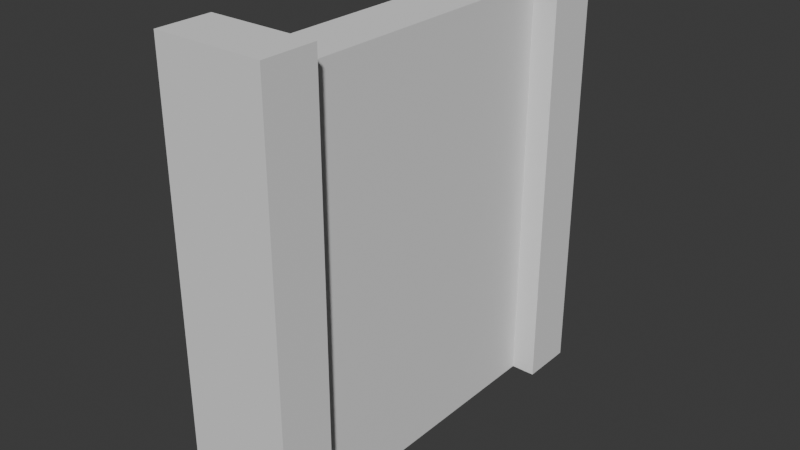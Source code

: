# Source: stone_wall.blend  (saved by Blender 5.1.30; exported with 4.5.12 LTS)
import bpy
from mathutils import Matrix  # noqa: F401  (used for matrix-valued properties, if any)

bpy.ops.wm.read_factory_settings(use_empty=True)
scene = bpy.context.scene
scene.name = 'Scene'

# ---- collections
col_collection = bpy.data.collections.new('Collection'); scene.collection.children.link(col_collection)

# ---- world
world_world = bpy.data.worlds.new('World'); scene.world = world_world
world_world.use_nodes = True; world_world.node_tree.nodes.clear()
_N = world_world.node_tree.nodes; _L = world_world.node_tree.links
n0 = _N.new('ShaderNodeOutputWorld'); n0.name = 'World Output'; n0.location = (200, 100)
n1 = _N.new('ShaderNodeBackground'); n1.name = 'Background'; n1.location = (-200, 100)
n1.inputs[0].default_value = (0.05088, 0.05088, 0.05088, 1.0)
_L.new(n1.outputs[0], n0.inputs[0])
n0.is_active_output = True
world_world.color = (0.05088, 0.05088, 0.05088)
world_world.sun_shadow_jitter_overblur = 0.0

# ---- meshes
me_cube = bpy.data.meshes.new('Cube')
me_cube.from_pydata([(0.52, -0.74, 5.96e-08), (0.52, -0.74, 2.0), (9.686e-08, -0.74, 5.96e-08), (9.686e-08, -0.74, 2.0), (0.52, 0.74, 5.96e-08), (0.52, 0.74, 2.0), (-5.811e-08, 0.74, 5.96e-08), (-5.811e-08, 0.74, 2.0), (-5.811e-08, 1.0, 2.0), (-5.811e-08, 1.0, 5.96e-08), (0.52, 1.0, 5.96e-08), (0.52, 1.0, 2.0), (9.686e-08, -1.0, 5.96e-08), (0.52, -1.0, 5.96e-08), (0.52, -1.0, 2.0), (9.686e-08, -1.0, 2.0), (0.4004, -0.74, 5.96e-08), (0.4004, -0.74, 2.0), (0.4004, 0.74, 2.0), (0.4004, 0.74, 5.96e-08), (0.1196, -0.74, 2.0), (0.1196, -0.74, 5.96e-08), (0.1196, 0.74, 5.96e-08), (0.1196, 0.74, 2.0), (0.52, -0.74, 2.12), (9.686e-08, -0.74, 2.12), (-5.811e-08, 0.74, 2.12), (0.52, 0.74, 2.12), (-5.811e-08, 1.0, 2.12), (0.52, 1.0, 2.12), (0.52, -1.0, 2.12), (9.686e-08, -1.0, 2.12)], [], [(3, 2, 12, 15), (5, 11, 29, 27), (1, 0, 16, 17), (24, 25, 31, 30), (19, 18, 17, 16), (9, 8, 11, 10), (6, 7, 8, 9), (5, 4, 10, 11), (4, 6, 9, 10), (13, 14, 15, 12), (0, 1, 14, 13), (15, 14, 30, 31), (2, 0, 13, 12), (26, 27, 29, 28), (20, 17, 18, 23), (4, 5, 18, 19), (21, 20, 23, 22), (2, 3, 20, 21), (7, 6, 22, 23), (3, 15, 31, 25), (11, 8, 28, 29), (7, 5, 27, 26), (8, 7, 26, 28), (14, 1, 24, 30), (1, 3, 25, 24)])
_uv = me_cube.uv_layers.new(name='UVMap')
_uv.uv.foreach_set('vector', [0.1509, 1.443, 0.1509, 0.5, 0.0283, 0.5, 0.0283, 1.443, 0.8491, 1.443, 0.9717, 1.443, 0.9717, 1.5, 0.8491, 1.5, 0.7453, 1.443, 0.7453, 0.5, 0.6889, 0.5, 0.6889, 1.443, 0.7453, 0.1509, 0.5, 0.1509, 0.5, 0.0283, 0.7453, 0.0283, 0.8491, 0.5, 0.8491, 1.443, 0.1509, 1.443, 0.1509, 0.5, 0.5, 0.5, 0.5, 1.443, 0.7453, 1.443, 0.7453, 0.5, 0.8491, 0.5, 0.8491, 1.443, 0.9717, 1.443, 0.9717, 0.5, 0.8491, 1.443, 0.8491, 0.5, 0.9717, 0.5, 0.9717, 1.443, 0.7453, 0.8491, 0.5, 0.8491, 0.5, 0.9717, 0.7453, 0.9717, 0.7453, 0.5, 0.7453, 1.443, 0.5, 1.443, 0.5, 0.5, 0.1509, 0.5, 0.1509, 1.443, 0.0283, 1.443, 0.0283, 0.5, 0.5, 1.443, 0.7453, 1.443, 0.7453, 1.5, 0.5, 1.5, 0.5, 0.1509, 0.7453, 0.1509, 0.7453, 0.0283, 0.5, 0.0283, 0.5, 0.8491, 0.7453, 0.8491, 0.7453, 0.9717, 0.5, 0.9717, 0.5564, 0.1509, 0.6889, 0.1509, 0.6889, 0.8491, 0.5564, 0.8491, 0.7453, 0.5, 0.7453, 1.443, 0.6889, 1.443, 0.6889, 0.5, 0.1509, 0.5, 0.1509, 1.443, 0.8491, 1.443, 0.8491, 0.5, 0.5, 0.5, 0.5, 1.443, 0.5564, 1.443, 0.5564, 0.5, 0.5, 1.443, 0.5, 0.5, 0.5564, 0.5, 0.5564, 1.443, 0.1509, 1.443, 0.0283, 1.443, 0.0283, 1.5, 0.1509, 1.5, 0.7453, 1.443, 0.5, 1.443, 0.5, 1.5, 0.7453, 1.5, 0.5, 1.443, 0.7453, 1.443, 0.7453, 1.5, 0.5, 1.5, 0.9717, 1.443, 0.8491, 1.443, 0.8491, 1.5, 0.9717, 1.5, 0.0283, 1.443, 0.1509, 1.443, 0.1509, 1.5, 0.0283, 1.5, 0.7453, 1.443, 0.5, 1.443, 0.5, 1.5, 0.7453, 1.5])
me_cube.update()

# ---- objects
ob_cube = bpy.data.objects.new('Cube', me_cube)

# ---- transforms, parenting, visibility, modifiers, constraints
ob_cube.location = (0.0, 0.0, 0.0)

# ---- collection membership
col_collection.objects.link(ob_cube)

# ---- scene / render settings (as saved in the file)
scene.frame_start = 1; scene.frame_end = 250; scene.frame_set(1)
scene.render.engine = 'BLENDER_EEVEE_NEXT'
scene.render.bake_bias = 0.0
scene.render.bake_samples = 0
scene.cycles.sampling_pattern = 'TABULATED_SOBOL'
scene.eevee.use_volume_custom_range = False
bpy.context.view_layer.update()

# ---- added for rendering (the .blend has no active camera and no usable light): camera, sun
cam_auto = bpy.data.cameras.new('AutoCamera')
cam_auto.lens = 50.0
cam_auto.sensor_width = 36.0
cam_auto.clip_end = 1000.0
ob_auto_camera = bpy.data.objects.new('AutoCamera', cam_auto)
scene.collection.objects.link(ob_auto_camera)
ob_auto_camera.location = (2.99916, -3.287, 3.25133)
ob_auto_camera.rotation_euler = (1.09748, -7.21219e-08, 0.694738)
scene.camera = ob_auto_camera
light_auto_sun = bpy.data.lights.new('AutoSun', 'SUN')
light_auto_sun.energy = 3.0
light_auto_sun.angle = 0.0523599
ob_auto_sun = bpy.data.objects.new('AutoSun', light_auto_sun)
scene.collection.objects.link(ob_auto_sun)
ob_auto_sun.rotation_euler = (0.872665, 0.174533, 0.523599)
bpy.context.view_layer.update()
